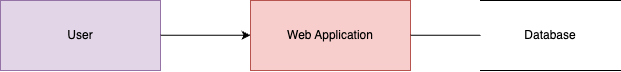

The diagram above was exported from draw.io. Its source (the exported page's mxGraphModel, read from the mxfile embedded in the PNG):
<mxGraphModel dx="1035" dy="602" grid="1" gridSize="10" guides="1" tooltips="1" connect="1" arrows="1" fold="1" page="1" pageScale="1" pageWidth="827" pageHeight="1169" math="0" shadow="0">
  <root>
    <mxCell id="0" />
    <mxCell id="1" parent="0" />
    <mxCell id="EM3FafZnx22uqkRyktcP-1" value="User" style="html=1;dashed=0;whiteSpace=wrap;fillColor=#e1d5e7;strokeColor=#9673a6;" vertex="1" parent="1">
      <mxGeometry x="80" y="290" width="160" height="70" as="geometry" />
    </mxCell>
    <mxCell id="EM3FafZnx22uqkRyktcP-2" value="" style="endArrow=classic;html=1;rounded=0;" edge="1" parent="1">
      <mxGeometry width="50" height="50" relative="1" as="geometry">
        <mxPoint x="240" y="324.78" as="sourcePoint" />
        <mxPoint x="330" y="324.78" as="targetPoint" />
      </mxGeometry>
    </mxCell>
    <mxCell id="EM3FafZnx22uqkRyktcP-4" value="Web Application" style="html=1;dashed=0;whiteSpace=wrap;fillColor=#f8cecc;strokeColor=#b85450;" vertex="1" parent="1">
      <mxGeometry x="330" y="290" width="160" height="70" as="geometry" />
    </mxCell>
    <mxCell id="EM3FafZnx22uqkRyktcP-5" value="Database" style="html=1;dashed=0;whiteSpace=wrap;shape=partialRectangle;right=0;left=0;" vertex="1" parent="1">
      <mxGeometry x="560" y="290" width="140" height="70" as="geometry" />
    </mxCell>
    <mxCell id="EM3FafZnx22uqkRyktcP-7" value="" style="endArrow=none;html=1;rounded=0;" edge="1" parent="1">
      <mxGeometry width="50" height="50" relative="1" as="geometry">
        <mxPoint x="490" y="324.8" as="sourcePoint" />
        <mxPoint x="560" y="324.8" as="targetPoint" />
      </mxGeometry>
    </mxCell>
  </root>
</mxGraphModel>